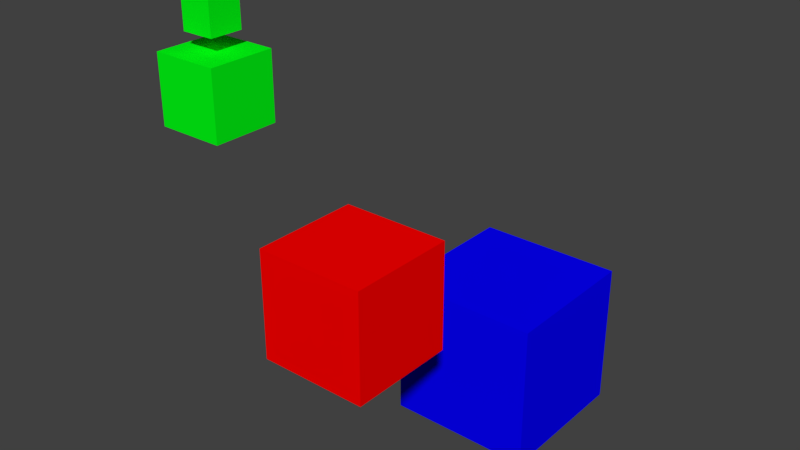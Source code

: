 # Source: parent_test.blend  (saved by Blender 2.78.0; exported with 4.5.12 LTS)
import bpy
from mathutils import Matrix  # noqa: F401  (used for matrix-valued properties, if any)

bpy.ops.wm.read_factory_settings(use_empty=True)
scene = bpy.context.scene
scene.name = 'Scene'

# ---- collections
col_collection_1 = bpy.data.collections.new('Collection 1'); scene.collection.children.link(col_collection_1)

# ---- materials (node trees are filled in below, after node groups)
mat_material = bpy.data.materials.new('Material')
mat_material.alpha_threshold = 0.0
mat_material.use_transparent_shadow = False
mat_material.diffuse_color = (0.001818, 0.0, 1.0, 1.0)
mat_material.specular_color = (1.0, 0.004206, 0.004206)
mat_material.roughness = 0.5
mat_material.line_color = (0.0, 0.0, 0.0, 1.0)
mat_material_001 = bpy.data.materials.new('Material.001')
mat_material_001.alpha_threshold = 0.0
mat_material_001.use_transparent_shadow = False
mat_material_001.diffuse_color = (1.0, 0.0, 0.0, 1.0)
mat_material_001.specular_color = (1.0, 0.004206, 0.004206)
mat_material_001.roughness = 0.5
mat_material_001.line_color = (0.0, 0.0, 0.0, 1.0)
mat_material_002 = bpy.data.materials.new('Material.002')
mat_material_002.alpha_threshold = 0.0
mat_material_002.use_transparent_shadow = False
mat_material_002.diffuse_color = (0.0, 1.0, 0.007495, 1.0)
mat_material_002.specular_color = (1.0, 0.004206, 0.004206)
mat_material_002.roughness = 0.5
mat_material_002.line_color = (0.0, 0.0, 0.0, 1.0)
mat_material_003 = bpy.data.materials.new('Material.003')
mat_material_003.alpha_threshold = 0.0
mat_material_003.use_transparent_shadow = False
mat_material_003.diffuse_color = (0.0, 1.0, 0.007495, 1.0)
mat_material_003.specular_color = (1.0, 0.004206, 0.004206)
mat_material_003.roughness = 0.5
mat_material_003.line_color = (0.0, 0.0, 0.0, 1.0)

# ---- material node trees

# ---- world
world_world = bpy.data.worlds.new('World'); scene.world = world_world
world_world.color = (0.05088, 0.05088, 0.05088)
world_world.use_sun_shadow = False
world_world.sun_shadow_jitter_overblur = 0.0
world_world.cycles.sampling_method = 'MANUAL'

# ---- meshes
me_cube = bpy.data.meshes.new('Cube')
me_cube.from_pydata([(1.0, 1.0, -1.0), (1.0, -1.0, -1.0), (-1.0, -1.0, -1.0), (-1.0, 1.0, -1.0), (1.0, 1.0, 1.0), (1.0, -1.0, 1.0), (-1.0, -1.0, 1.0), (-1.0, 1.0, 1.0)], [], [(1, 3, 0), (7, 5, 4), (4, 1, 0), (5, 2, 1), (2, 7, 3), (0, 7, 4), (1, 2, 3), (7, 6, 5), (4, 5, 1), (5, 6, 2), (2, 6, 7), (0, 3, 7)])
_uv = me_cube.uv_layers.new(name='UVMap')
_uv.uv.foreach_set('vector', [0.3331, 0.9998, 0.0001998, 0.6669, 0.0001998, 0.9998, 0.3335, 0.3335, 0.6665, 0.6665, 0.3335, 0.6665, 0.0001998, 0.0001998, 0.3331, 0.3331, 0.0001998, 0.3331, 0.6669, 0.0001998, 0.9998, 0.3331, 0.6669, 0.3331, 0.3331, 0.3335, 0.0001998, 0.6665, 0.3331, 0.6665, 0.6665, 0.3331, 0.3335, 0.0001998, 0.3335, 0.3331, 0.3331, 0.9998, 0.3331, 0.6669, 0.0001998, 0.6669, 0.3335, 0.3335, 0.6665, 0.3335, 0.6665, 0.6665, 0.0001998, 0.0001998, 0.3331, 0.0001998, 0.3331, 0.3331, 0.6669, 0.0001998, 0.9998, 0.0001998, 0.9998, 0.3331, 0.3331, 0.3335, 0.0001998, 0.3335, 0.0001998, 0.6665, 0.6665, 0.3331, 0.6665, 0.0001998, 0.3335, 0.0001998])
me_cube.materials.append(mat_material)
me_cube.use_remesh_preserve_volume = False
me_cube.use_remesh_preserve_attributes = False
me_cube.use_mirror_vertex_groups = False
me_cube.update()
me_cube_001 = bpy.data.meshes.new('Cube.001')
me_cube_001.from_pydata([(1.0, 1.0, -1.0), (1.0, -1.0, -1.0), (-1.0, -1.0, -1.0), (-1.0, 1.0, -1.0), (1.0, 1.0, 1.0), (1.0, -1.0, 1.0), (-1.0, -1.0, 1.0), (-1.0, 1.0, 1.0)], [], [(0, 1, 2, 3), (4, 7, 6, 5), (0, 4, 5, 1), (1, 5, 6, 2), (2, 6, 7, 3), (4, 0, 3, 7)])
_uv = me_cube_001.uv_layers.new(name='UVMap')
_uv.uv.foreach_set('vector', [0.0001998, 0.9998, 0.3331, 0.9998, 0.3331, 0.6669, 0.0001998, 0.6669, 0.0001998, 0.3331, 0.0001999, 0.0001998, 0.3331, 0.0001998, 0.3331, 0.3331, 0.0001998, 0.6665, 0.0001998, 0.3335, 0.3331, 0.3335, 0.3331, 0.6665, 0.3335, 0.6665, 0.3335, 0.3335, 0.6665, 0.3335, 0.6665, 0.6665, 0.9998, 0.0001998, 0.6669, 0.0001998, 0.6669, 0.3331, 0.9998, 0.3331, 0.3335, 0.3331, 0.6665, 0.3331, 0.6665, 0.0001998, 0.3335, 0.0001998])
me_cube_001.materials.append(mat_material_001)
me_cube_001.use_remesh_preserve_volume = False
me_cube_001.use_remesh_preserve_attributes = False
me_cube_001.use_mirror_vertex_groups = False
me_cube_001.update()
me_cube_002 = bpy.data.meshes.new('Cube.002')
me_cube_002.from_pydata([(1.0, 1.0, -1.0), (1.0, -1.0, -1.0), (-1.0, -1.0, -1.0), (-1.0, 1.0, -1.0), (1.0, 1.0, 1.0), (1.0, -1.0, 1.0), (-1.0, -1.0, 1.0), (-1.0, 1.0, 1.0)], [], [(0, 1, 2, 3), (4, 7, 6, 5), (0, 4, 5, 1), (1, 5, 6, 2), (2, 6, 7, 3), (4, 0, 3, 7)])
_uv = me_cube_002.uv_layers.new(name='UVMap')
_uv.uv.foreach_set('vector', [0.0001998, 0.9998, 0.3331, 0.9998, 0.3331, 0.6669, 0.0001998, 0.6669, 0.0001998, 0.3331, 0.0001999, 0.0001998, 0.3331, 0.0001998, 0.3331, 0.3331, 0.0001998, 0.6665, 0.0001998, 0.3335, 0.3331, 0.3335, 0.3331, 0.6665, 0.3335, 0.6665, 0.3335, 0.3335, 0.6665, 0.3335, 0.6665, 0.6665, 0.9998, 0.0001998, 0.6669, 0.0001998, 0.6669, 0.3331, 0.9998, 0.3331, 0.3335, 0.3331, 0.6665, 0.3331, 0.6665, 0.0001999, 0.3335, 0.0001998])
me_cube_002.materials.append(mat_material_002)
me_cube_002.use_remesh_preserve_volume = False
me_cube_002.use_remesh_preserve_attributes = False
me_cube_002.use_mirror_vertex_groups = False
me_cube_002.update()
me_cube_003 = bpy.data.meshes.new('Cube.003')
me_cube_003.from_pydata([(1.0, 1.0, -1.0), (1.0, -1.0, -1.0), (-1.0, -1.0, -1.0), (-1.0, 1.0, -1.0), (1.0, 1.0, 1.0), (1.0, -1.0, 1.0), (-1.0, -1.0, 1.0), (-1.0, 1.0, 1.0)], [], [(0, 1, 2, 3), (4, 7, 6, 5), (0, 4, 5, 1), (1, 5, 6, 2), (2, 6, 7, 3), (4, 0, 3, 7)])
_uv = me_cube_003.uv_layers.new(name='UVMap')
_uv.uv.foreach_set('vector', [0.0001998, 0.9998, 0.3331, 0.9998, 0.3331, 0.6669, 0.0001998, 0.6669, 0.0001998, 0.3331, 0.0001999, 0.0001998, 0.3331, 0.0001998, 0.3331, 0.3331, 0.0001998, 0.6665, 0.0001998, 0.3335, 0.3331, 0.3335, 0.3331, 0.6665, 0.3335, 0.6665, 0.3335, 0.3335, 0.6665, 0.3335, 0.6665, 0.6665, 0.9998, 0.0001998, 0.6669, 0.0001998, 0.6669, 0.3331, 0.9998, 0.3331, 0.3335, 0.3331, 0.6665, 0.3331, 0.6665, 0.0001999, 0.3335, 0.0001998])
me_cube_003.materials.append(mat_material_003)
me_cube_003.use_remesh_preserve_volume = False
me_cube_003.use_remesh_preserve_attributes = False
me_cube_003.use_mirror_vertex_groups = False
me_cube_003.update()

# ---- objects
ob_cube_bottom = bpy.data.objects.new('Cube_Bottom', me_cube)
ob_cube_mid = bpy.data.objects.new('Cube_Mid', me_cube_001)
ob_cube_top = bpy.data.objects.new('Cube_Top', me_cube_002)
ob_cube_very_top = bpy.data.objects.new('Cube_Very_Top', me_cube_003)

# ---- transforms, parenting, visibility, modifiers, constraints
ob_cube_bottom.location = (0.0, 3.0, 0.0)
ob_cube_bottom.lock_rotations_4d = False
ob_cube_bottom.empty_display_type = 'ARROWS'
ob_cube_bottom.lineart.crease_threshold = 0.0
ob_cube_mid.parent = ob_cube_bottom
ob_cube_mid.location = (0.0, -3.0, 2.0)
ob_cube_mid.scale = (0.7, 0.7, 0.7)
ob_cube_mid.lock_rotations_4d = False
ob_cube_mid.empty_display_type = 'ARROWS'
ob_cube_mid.lineart.crease_threshold = 0.0
ob_cube_top.parent = ob_cube_mid
ob_cube_top.matrix_parent_inverse = Matrix(((1.429, 0.0, 0.0, -0.0), (0.0, 1.429, 0.0, -0.0), (0.0, 0.0, 1.429, -2.857), (0.0, 0.0, 0.0, 1.0)))
ob_cube_top.location = (-2.0, 0.0, 4.0)
ob_cube_top.scale = (0.44, 0.44, 0.44)
ob_cube_top.lock_rotations_4d = False
ob_cube_top.empty_display_type = 'ARROWS'
ob_cube_top.lineart.crease_threshold = 0.0
ob_cube_very_top.parent = ob_cube_top
ob_cube_very_top.matrix_parent_inverse = Matrix(((2.0, 0.0, 0.0, -0.0), (0.0, 2.0, 0.0, -0.0), (0.0, 0.0, 2.0, -8.0), (0.0, 0.0, 0.0, 1.0)))
ob_cube_very_top.location = (0.0, 0.0, 5.0)
ob_cube_very_top.scale = (0.25, 0.25, 0.25)
ob_cube_very_top.lock_rotations_4d = False
ob_cube_very_top.empty_display_type = 'ARROWS'
ob_cube_very_top.lineart.crease_threshold = 0.0

# ---- collection membership
col_collection_1.objects.link(ob_cube_bottom)
col_collection_1.objects.link(ob_cube_mid)
col_collection_1.objects.link(ob_cube_top)
col_collection_1.objects.link(ob_cube_very_top)

# ---- scene / render settings (as saved in the file)
scene.frame_start = 1; scene.frame_end = 22; scene.frame_set(21)
scene.render.engine = 'BLENDER_EEVEE_NEXT'
scene.render.resolution_percentage = 50
scene.render.dither_intensity = 0.0
scene.cycles.use_denoising = False
scene.cycles.samples = 128
scene.cycles.sampling_pattern = 'TABULATED_SOBOL'
scene.cycles.light_sampling_threshold = 0.0
scene.cycles.use_adaptive_sampling = False
scene.cycles.use_light_tree = False
scene.cycles.blur_glossy = 0.0
scene.cycles.sample_clamp_indirect = 0.0
scene.view_settings.view_transform = 'Standard'
bpy.context.view_layer.update()

# ---- added for rendering (the .blend has no active camera and no usable light): camera, sun
cam_auto = bpy.data.cameras.new('AutoCamera')
cam_auto.lens = 50.0
cam_auto.sensor_width = 36.0
cam_auto.clip_end = 1000.0
ob_auto_camera = bpy.data.objects.new('AutoCamera', cam_auto)
scene.collection.objects.link(ob_auto_camera)
ob_auto_camera.location = (7.08334, -7.71397, 8.29259)
ob_auto_camera.rotation_euler = (1.09748, -7.21219e-08, 0.694738)
scene.camera = ob_auto_camera
light_auto_sun = bpy.data.lights.new('AutoSun', 'SUN')
light_auto_sun.energy = 3.0
light_auto_sun.angle = 0.0523599
ob_auto_sun = bpy.data.objects.new('AutoSun', light_auto_sun)
scene.collection.objects.link(ob_auto_sun)
ob_auto_sun.rotation_euler = (0.872665, 0.174533, 0.523599)
bpy.context.view_layer.update()
